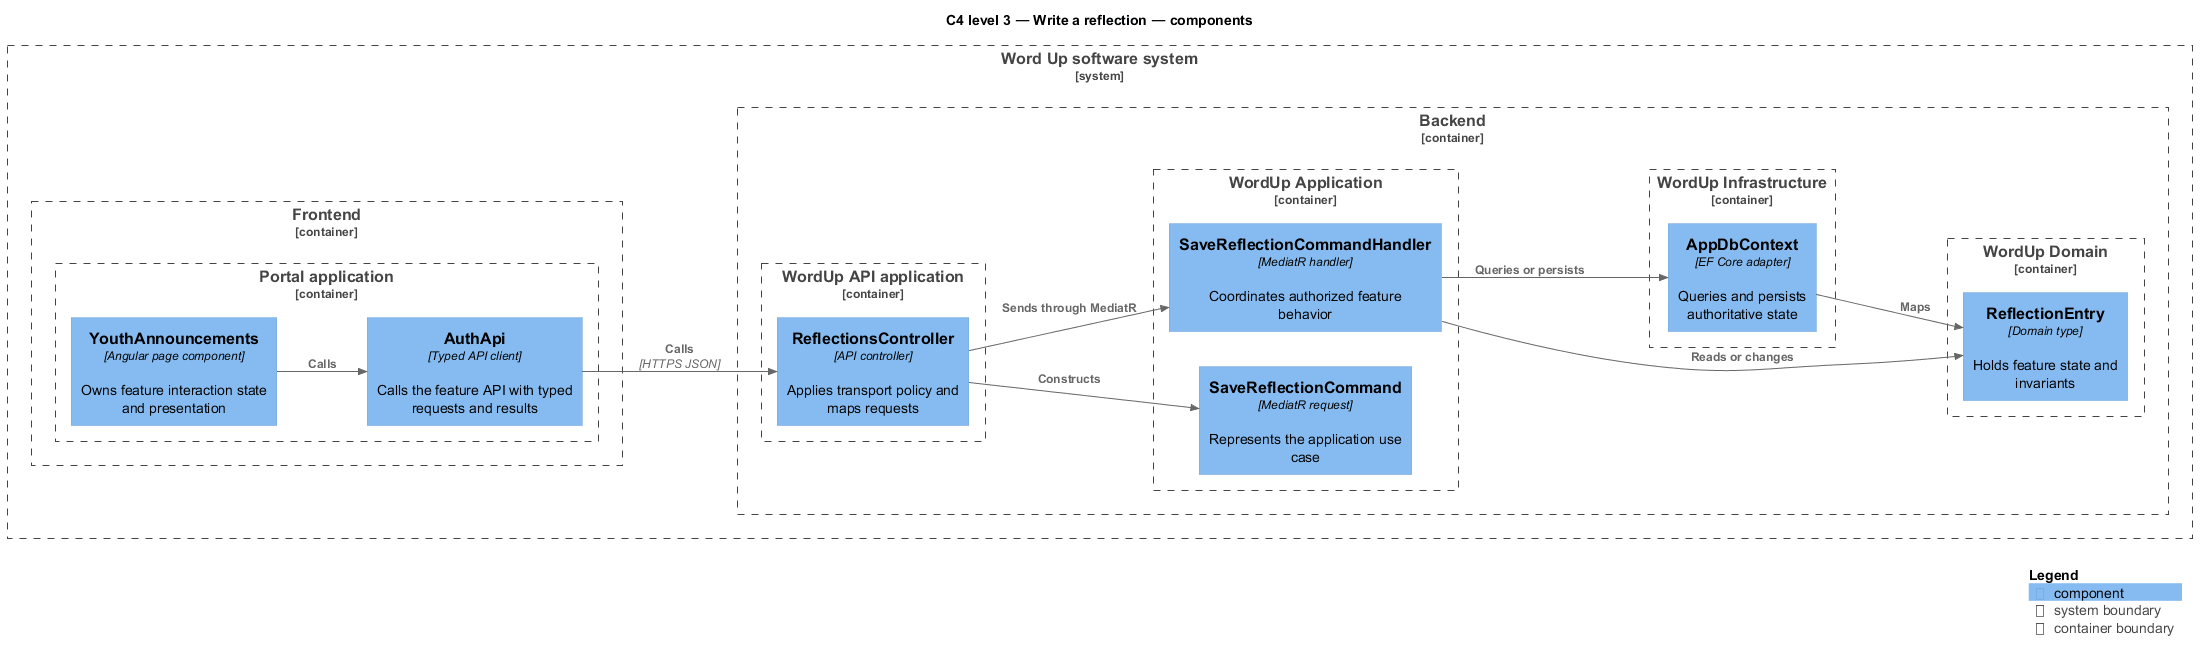

The diagram above was rendered by PlantUML. Its source (embedded in the PNG):
@startuml
!include <C4/C4_Component>
LAYOUT_LEFT_RIGHT()
title C4 level 3 — Write a reflection — components
System_Boundary(wordup, "Word Up software system") {
  Container_Boundary(frontend, "Frontend") {
    Container_Boundary(frontend_app, "Portal application") {
      Component(page, "YouthAnnouncements", "Angular page component", "Owns feature interaction state and presentation")
      Component(client, "AuthApi", "Typed API client", "Calls the feature API with typed requests and results")
    }
  }
  Container_Boundary(backend, "Backend") {
    Container_Boundary(api_app, "WordUp API application") {
      Component(controller, "ReflectionsController", "API controller", "Applies transport policy and maps requests")
    }
    Container_Boundary(application, "WordUp Application") {
      Component(request, "SaveReflectionCommand", "MediatR request", "Represents the application use case")
      Component(handler, "SaveReflectionCommandHandler", "MediatR handler", "Coordinates authorized feature behavior")
    }
    Container_Boundary(domain, "WordUp Domain") {
      Component(entity, "ReflectionEntry", "Domain type", "Holds feature state and invariants")
    }
    Container_Boundary(infrastructure, "WordUp Infrastructure") {
      Component(persistence, "AppDbContext", "EF Core adapter", "Queries and persists authoritative state")
    }
  }
}
Rel(page, client, "Calls")
Rel(client, controller, "Calls", "HTTPS JSON")
Rel(controller, request, "Constructs")
Rel(controller, handler, "Sends through MediatR")
Rel(handler, entity, "Reads or changes")
Rel(handler, persistence, "Queries or persists")
Rel(persistence, entity, "Maps")
SHOW_LEGEND()
@enduml